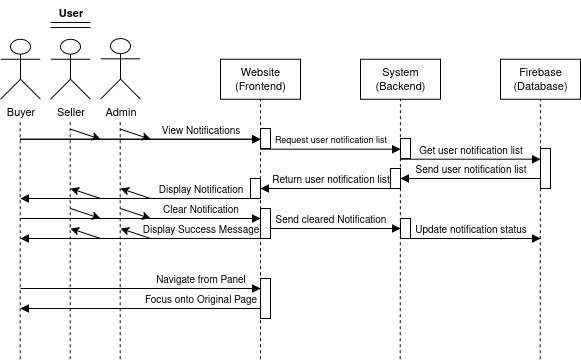

The diagram above was exported from draw.io. Its source (the exported page's mxGraphModel, read from the mxfile embedded in the PNG):
<mxGraphModel dx="679" dy="373" grid="1" gridSize="10" guides="1" tooltips="1" connect="1" arrows="1" fold="1" page="1" pageScale="1" pageWidth="850" pageHeight="1100" math="0" shadow="0">
  <root>
    <mxCell id="0" />
    <mxCell id="1" parent="0" />
    <mxCell id="8bzVC8uzwZ2ONvVWIGEu-48" value="Website&lt;br&gt;(Frontend)" style="rounded=0;whiteSpace=wrap;html=1;fontFamily=Helvetica;fontSize=11;fontColor=default;labelBackgroundColor=default;" parent="1" vertex="1">
      <mxGeometry x="280" y="100.69" width="80" height="40" as="geometry" />
    </mxCell>
    <mxCell id="8bzVC8uzwZ2ONvVWIGEu-50" value="System&lt;br&gt;(Backend)" style="rounded=0;whiteSpace=wrap;html=1;fontFamily=Helvetica;fontSize=11;fontColor=default;labelBackgroundColor=default;" parent="1" vertex="1">
      <mxGeometry x="420" y="100.69" width="80" height="40" as="geometry" />
    </mxCell>
    <mxCell id="8bzVC8uzwZ2ONvVWIGEu-51" value="Firebase&lt;br&gt;(Database)" style="rounded=0;whiteSpace=wrap;html=1;fontFamily=Helvetica;fontSize=11;fontColor=default;labelBackgroundColor=default;" parent="1" vertex="1">
      <mxGeometry x="560" y="100.69" width="80" height="40" as="geometry" />
    </mxCell>
    <mxCell id="8bzVC8uzwZ2ONvVWIGEu-52" value="Buyer" style="shape=umlActor;verticalLabelPosition=bottom;verticalAlign=top;html=1;outlineConnect=0;fontFamily=Helvetica;fontSize=11;fontColor=default;labelBackgroundColor=default;" parent="1" vertex="1">
      <mxGeometry x="60" y="80.69" width="40" height="60" as="geometry" />
    </mxCell>
    <mxCell id="8bzVC8uzwZ2ONvVWIGEu-53" value="Seller" style="shape=umlActor;verticalLabelPosition=bottom;verticalAlign=top;html=1;outlineConnect=0;fontFamily=Helvetica;fontSize=11;fontColor=default;labelBackgroundColor=default;" parent="1" vertex="1">
      <mxGeometry x="110" y="80.69" width="40" height="60" as="geometry" />
    </mxCell>
    <mxCell id="8bzVC8uzwZ2ONvVWIGEu-54" value="Admin" style="shape=umlActor;verticalLabelPosition=bottom;verticalAlign=top;html=1;outlineConnect=0;fontFamily=Helvetica;fontSize=11;fontColor=default;labelBackgroundColor=default;" parent="1" vertex="1">
      <mxGeometry x="160" y="80" width="40" height="60.69" as="geometry" />
    </mxCell>
    <mxCell id="8bzVC8uzwZ2ONvVWIGEu-55" value="" style="endArrow=none;dashed=1;html=1;rounded=0;strokeColor=default;align=center;verticalAlign=middle;fontFamily=Helvetica;fontSize=11;fontColor=default;labelBackgroundColor=default;entryX=0.5;entryY=1;entryDx=0;entryDy=0;" parent="1" target="8bzVC8uzwZ2ONvVWIGEu-48" edge="1">
      <mxGeometry width="50" height="50" relative="1" as="geometry">
        <mxPoint x="320" y="400.69" as="sourcePoint" />
        <mxPoint x="490" y="210.69" as="targetPoint" />
      </mxGeometry>
    </mxCell>
    <mxCell id="8bzVC8uzwZ2ONvVWIGEu-56" value="" style="endArrow=none;dashed=1;html=1;rounded=0;strokeColor=default;align=center;verticalAlign=middle;fontFamily=Helvetica;fontSize=11;fontColor=default;labelBackgroundColor=default;entryX=0.5;entryY=1;entryDx=0;entryDy=0;" parent="1" target="8bzVC8uzwZ2ONvVWIGEu-50" edge="1">
      <mxGeometry width="50" height="50" relative="1" as="geometry">
        <mxPoint x="459.65999999999997" y="400.69" as="sourcePoint" />
        <mxPoint x="459.65999999999997" y="160.69" as="targetPoint" />
      </mxGeometry>
    </mxCell>
    <mxCell id="8bzVC8uzwZ2ONvVWIGEu-57" value="" style="endArrow=none;dashed=1;html=1;rounded=0;strokeColor=default;align=center;verticalAlign=middle;fontFamily=Helvetica;fontSize=11;fontColor=default;labelBackgroundColor=default;entryX=0.5;entryY=1;entryDx=0;entryDy=0;" parent="1" target="8bzVC8uzwZ2ONvVWIGEu-51" edge="1">
      <mxGeometry width="50" height="50" relative="1" as="geometry">
        <mxPoint x="599.66" y="400.69" as="sourcePoint" />
        <mxPoint x="600" y="150" as="targetPoint" />
      </mxGeometry>
    </mxCell>
    <mxCell id="8bzVC8uzwZ2ONvVWIGEu-58" value="" style="endArrow=none;dashed=1;html=1;rounded=0;strokeColor=default;align=center;verticalAlign=middle;fontFamily=Helvetica;fontSize=11;fontColor=default;labelBackgroundColor=default;entryX=0.5;entryY=1;entryDx=0;entryDy=0;" parent="1" edge="1">
      <mxGeometry width="50" height="50" relative="1" as="geometry">
        <mxPoint x="179.66000000000003" y="400.69" as="sourcePoint" />
        <mxPoint x="179.66000000000003" y="160.69" as="targetPoint" />
      </mxGeometry>
    </mxCell>
    <mxCell id="8bzVC8uzwZ2ONvVWIGEu-61" value="" style="endArrow=none;dashed=1;html=1;rounded=0;strokeColor=default;align=center;verticalAlign=middle;fontFamily=Helvetica;fontSize=11;fontColor=default;labelBackgroundColor=default;entryX=0.5;entryY=1;entryDx=0;entryDy=0;" parent="1" edge="1">
      <mxGeometry width="50" height="50" relative="1" as="geometry">
        <mxPoint x="79.66000000000003" y="400.69" as="sourcePoint" />
        <mxPoint x="79.66000000000003" y="160.69" as="targetPoint" />
      </mxGeometry>
    </mxCell>
    <mxCell id="8bzVC8uzwZ2ONvVWIGEu-65" value="" style="endArrow=none;dashed=1;html=1;rounded=0;strokeColor=default;align=center;verticalAlign=middle;fontFamily=Helvetica;fontSize=11;fontColor=default;labelBackgroundColor=default;entryX=0.5;entryY=1;entryDx=0;entryDy=0;" parent="1" edge="1">
      <mxGeometry width="50" height="50" relative="1" as="geometry">
        <mxPoint x="129.66000000000003" y="400.69" as="sourcePoint" />
        <mxPoint x="129.66000000000003" y="160.69" as="targetPoint" />
      </mxGeometry>
    </mxCell>
    <mxCell id="8bzVC8uzwZ2ONvVWIGEu-75" value="" style="html=1;verticalAlign=bottom;endArrow=block;curved=0;rounded=0;strokeColor=default;align=center;fontFamily=Helvetica;fontSize=11;fontColor=default;labelBackgroundColor=default;" parent="1" edge="1">
      <mxGeometry x="0.5238" width="80" relative="1" as="geometry">
        <mxPoint x="80" y="180.69" as="sourcePoint" />
        <mxPoint x="320" y="180.69" as="targetPoint" />
        <Array as="points">
          <mxPoint x="130" y="180.69" />
          <mxPoint x="210" y="180.69" />
        </Array>
        <mxPoint as="offset" />
      </mxGeometry>
    </mxCell>
    <mxCell id="8bzVC8uzwZ2ONvVWIGEu-76" value="&lt;font style=&quot;font-size: 9px;&quot;&gt;Request user notification list&lt;/font&gt;" style="html=1;verticalAlign=bottom;endArrow=block;curved=0;rounded=0;strokeColor=default;align=center;fontFamily=Helvetica;fontSize=11;fontColor=default;labelBackgroundColor=default;" parent="1" edge="1">
      <mxGeometry y="1" width="80" relative="1" as="geometry">
        <mxPoint x="320" y="190.69" as="sourcePoint" />
        <mxPoint x="460" y="190.69" as="targetPoint" />
        <mxPoint as="offset" />
      </mxGeometry>
    </mxCell>
    <mxCell id="8bzVC8uzwZ2ONvVWIGEu-78" value="" style="endArrow=classic;html=1;rounded=0;strokeColor=default;align=center;verticalAlign=middle;fontFamily=Helvetica;fontSize=11;fontColor=default;labelBackgroundColor=default;" parent="1" edge="1">
      <mxGeometry width="50" height="50" relative="1" as="geometry">
        <mxPoint x="130" y="170.69" as="sourcePoint" />
        <mxPoint x="160" y="180.69" as="targetPoint" />
      </mxGeometry>
    </mxCell>
    <mxCell id="8bzVC8uzwZ2ONvVWIGEu-79" value="" style="endArrow=classic;html=1;rounded=0;strokeColor=default;align=center;verticalAlign=middle;fontFamily=Helvetica;fontSize=11;fontColor=default;labelBackgroundColor=default;" parent="1" edge="1">
      <mxGeometry width="50" height="50" relative="1" as="geometry">
        <mxPoint x="180" y="170.69" as="sourcePoint" />
        <mxPoint x="210" y="180.69" as="targetPoint" />
      </mxGeometry>
    </mxCell>
    <mxCell id="8bzVC8uzwZ2ONvVWIGEu-81" value="&lt;font style=&quot;font-size: 10px;&quot;&gt;Get user&amp;nbsp;&lt;/font&gt;&lt;span style=&quot;font-size: 10px;&quot;&gt;notification list&lt;/span&gt;" style="html=1;verticalAlign=bottom;endArrow=block;curved=0;rounded=0;strokeColor=default;align=center;fontFamily=Helvetica;fontSize=11;fontColor=default;labelBackgroundColor=default;" parent="1" edge="1">
      <mxGeometry width="80" relative="1" as="geometry">
        <mxPoint x="460" y="200.69" as="sourcePoint" />
        <mxPoint x="600" y="200.69" as="targetPoint" />
      </mxGeometry>
    </mxCell>
    <mxCell id="8bzVC8uzwZ2ONvVWIGEu-82" value="&lt;font style=&quot;font-size: 10px;&quot;&gt;View Notifications&lt;/font&gt;" style="html=1;verticalAlign=bottom;endArrow=block;curved=0;rounded=0;strokeColor=default;align=center;fontFamily=Helvetica;fontSize=11;fontColor=default;labelBackgroundColor=default;" parent="1" edge="1">
      <mxGeometry x="0.5" width="80" relative="1" as="geometry">
        <mxPoint x="80" y="180.69" as="sourcePoint" />
        <mxPoint x="320" y="180.69" as="targetPoint" />
        <mxPoint as="offset" />
      </mxGeometry>
    </mxCell>
    <mxCell id="8bzVC8uzwZ2ONvVWIGEu-83" value="&lt;font style=&quot;font-size: 10px;&quot;&gt;Send user&amp;nbsp;&lt;/font&gt;&lt;span style=&quot;font-size: 10px;&quot;&gt;notification list&lt;/span&gt;" style="html=1;verticalAlign=bottom;endArrow=block;curved=0;rounded=0;strokeColor=default;align=center;fontFamily=Helvetica;fontSize=11;fontColor=default;labelBackgroundColor=default;strokeWidth=1;endFill=1;" parent="1" edge="1">
      <mxGeometry relative="1" as="geometry">
        <mxPoint x="600" y="220" as="sourcePoint" />
        <mxPoint x="460" y="220" as="targetPoint" />
      </mxGeometry>
    </mxCell>
    <mxCell id="8bzVC8uzwZ2ONvVWIGEu-84" value="&lt;font style=&quot;font-size: 10px;&quot;&gt;Return user&amp;nbsp;&lt;/font&gt;&lt;span style=&quot;font-size: 10px;&quot;&gt;notification list&lt;/span&gt;" style="html=1;verticalAlign=bottom;endArrow=block;curved=0;rounded=0;strokeColor=default;align=center;fontFamily=Helvetica;fontSize=11;fontColor=default;labelBackgroundColor=default;strokeWidth=1;endFill=1;" parent="1" edge="1">
      <mxGeometry relative="1" as="geometry">
        <mxPoint x="460" y="230" as="sourcePoint" />
        <mxPoint x="320" y="230" as="targetPoint" />
      </mxGeometry>
    </mxCell>
    <mxCell id="8bzVC8uzwZ2ONvVWIGEu-85" value="&lt;font style=&quot;font-size: 10px;&quot;&gt;Display Notification&lt;/font&gt;" style="html=1;verticalAlign=bottom;endArrow=block;curved=0;rounded=0;strokeColor=default;align=center;fontFamily=Helvetica;fontSize=11;fontColor=default;labelBackgroundColor=default;strokeWidth=1;endFill=1;" parent="1" edge="1">
      <mxGeometry x="-0.5" relative="1" as="geometry">
        <mxPoint x="320" y="240" as="sourcePoint" />
        <mxPoint x="80" y="240" as="targetPoint" />
        <mxPoint as="offset" />
      </mxGeometry>
    </mxCell>
    <mxCell id="8bzVC8uzwZ2ONvVWIGEu-86" value="" style="endArrow=classic;html=1;rounded=0;strokeColor=default;align=center;verticalAlign=middle;fontFamily=Helvetica;fontSize=11;fontColor=default;labelBackgroundColor=default;strokeWidth=1;" parent="1" edge="1">
      <mxGeometry width="50" height="50" relative="1" as="geometry">
        <mxPoint x="160" y="240" as="sourcePoint" />
        <mxPoint x="130" y="230" as="targetPoint" />
      </mxGeometry>
    </mxCell>
    <mxCell id="8bzVC8uzwZ2ONvVWIGEu-87" value="" style="endArrow=classic;html=1;rounded=0;strokeColor=default;align=center;verticalAlign=middle;fontFamily=Helvetica;fontSize=11;fontColor=default;labelBackgroundColor=default;strokeWidth=1;" parent="1" edge="1">
      <mxGeometry width="50" height="50" relative="1" as="geometry">
        <mxPoint x="210" y="240" as="sourcePoint" />
        <mxPoint x="180" y="230" as="targetPoint" />
        <Array as="points">
          <mxPoint x="210" y="240" />
        </Array>
      </mxGeometry>
    </mxCell>
    <mxCell id="8bzVC8uzwZ2ONvVWIGEu-95" value="" style="line;strokeWidth=1;fillColor=none;align=left;verticalAlign=middle;spacingTop=-1;spacingLeft=3;spacingRight=3;rotatable=0;labelPosition=right;points=[];portConstraint=eastwest;strokeColor=inherit;fontFamily=Helvetica;fontSize=11;fontColor=default;labelBackgroundColor=default;" parent="1" vertex="1">
      <mxGeometry x="110" y="60" width="40" height="8" as="geometry" />
    </mxCell>
    <mxCell id="8bzVC8uzwZ2ONvVWIGEu-96" value="User" style="text;align=center;fontStyle=1;verticalAlign=middle;spacingLeft=3;spacingRight=3;strokeColor=none;rotatable=0;points=[[0,0.5],[1,0.5]];portConstraint=eastwest;html=1;fontFamily=Helvetica;fontSize=11;fontColor=default;labelBackgroundColor=default;" parent="1" vertex="1">
      <mxGeometry x="90" y="42" width="80" height="26" as="geometry" />
    </mxCell>
    <mxCell id="8bzVC8uzwZ2ONvVWIGEu-97" value="" style="line;strokeWidth=1;fillColor=none;align=left;verticalAlign=middle;spacingTop=-1;spacingLeft=3;spacingRight=3;rotatable=0;labelPosition=right;points=[];portConstraint=eastwest;strokeColor=inherit;fontFamily=Helvetica;fontSize=11;fontColor=default;labelBackgroundColor=default;" parent="1" vertex="1">
      <mxGeometry x="110" y="68" width="40" height="2" as="geometry" />
    </mxCell>
    <mxCell id="8bzVC8uzwZ2ONvVWIGEu-98" value="&lt;font style=&quot;font-size: 10px;&quot;&gt;Send cleared Notification&lt;/font&gt;" style="html=1;verticalAlign=bottom;endArrow=block;curved=0;rounded=0;strokeColor=default;align=center;fontFamily=Helvetica;fontSize=11;fontColor=default;labelBackgroundColor=default;" parent="1" edge="1">
      <mxGeometry width="80" relative="1" as="geometry">
        <mxPoint x="320" y="270" as="sourcePoint" />
        <mxPoint x="460" y="270" as="targetPoint" />
      </mxGeometry>
    </mxCell>
    <mxCell id="8bzVC8uzwZ2ONvVWIGEu-99" value="" style="endArrow=classic;html=1;rounded=0;strokeColor=default;align=center;verticalAlign=middle;fontFamily=Helvetica;fontSize=11;fontColor=default;labelBackgroundColor=default;" parent="1" edge="1">
      <mxGeometry width="50" height="50" relative="1" as="geometry">
        <mxPoint x="130" y="250" as="sourcePoint" />
        <mxPoint x="160" y="260" as="targetPoint" />
      </mxGeometry>
    </mxCell>
    <mxCell id="8bzVC8uzwZ2ONvVWIGEu-100" value="" style="endArrow=classic;html=1;rounded=0;strokeColor=default;align=center;verticalAlign=middle;fontFamily=Helvetica;fontSize=11;fontColor=default;labelBackgroundColor=default;" parent="1" edge="1">
      <mxGeometry width="50" height="50" relative="1" as="geometry">
        <mxPoint x="180" y="250" as="sourcePoint" />
        <mxPoint x="210" y="260" as="targetPoint" />
      </mxGeometry>
    </mxCell>
    <mxCell id="8bzVC8uzwZ2ONvVWIGEu-101" value="&lt;font style=&quot;font-size: 10px;&quot;&gt;Update notification status&lt;/font&gt;" style="html=1;verticalAlign=bottom;endArrow=block;curved=0;rounded=0;strokeColor=default;align=center;fontFamily=Helvetica;fontSize=11;fontColor=default;labelBackgroundColor=default;" parent="1" edge="1">
      <mxGeometry width="80" relative="1" as="geometry">
        <mxPoint x="460" y="280" as="sourcePoint" />
        <mxPoint x="600" y="280" as="targetPoint" />
      </mxGeometry>
    </mxCell>
    <mxCell id="8bzVC8uzwZ2ONvVWIGEu-102" value="&lt;font style=&quot;font-size: 10px;&quot;&gt;Clear Notification&lt;/font&gt;" style="html=1;verticalAlign=bottom;endArrow=block;curved=0;rounded=0;strokeColor=default;align=center;fontFamily=Helvetica;fontSize=11;fontColor=default;labelBackgroundColor=default;" parent="1" edge="1">
      <mxGeometry x="0.5" width="80" relative="1" as="geometry">
        <mxPoint x="80" y="260" as="sourcePoint" />
        <mxPoint x="320" y="260" as="targetPoint" />
        <mxPoint as="offset" />
      </mxGeometry>
    </mxCell>
    <mxCell id="8bzVC8uzwZ2ONvVWIGEu-111" value="&lt;font style=&quot;font-size: 10px;&quot;&gt;Navigate from Panel&lt;/font&gt;" style="html=1;verticalAlign=bottom;endArrow=block;curved=0;rounded=0;strokeColor=default;align=center;fontFamily=Helvetica;fontSize=11;fontColor=default;labelBackgroundColor=default;" parent="1" edge="1">
      <mxGeometry x="0.5" width="80" relative="1" as="geometry">
        <mxPoint x="80" y="330" as="sourcePoint" />
        <mxPoint x="320" y="330" as="targetPoint" />
        <mxPoint as="offset" />
      </mxGeometry>
    </mxCell>
    <mxCell id="y86B6yf6BAZGXlVn7_3W-2" value="&lt;font style=&quot;font-size: 10px;&quot;&gt;Display Success Message&lt;/font&gt;" style="html=1;verticalAlign=bottom;endArrow=block;curved=0;rounded=0;strokeColor=default;align=center;fontFamily=Helvetica;fontSize=11;fontColor=default;labelBackgroundColor=default;strokeWidth=1;endFill=1;" parent="1" edge="1">
      <mxGeometry x="-0.5" relative="1" as="geometry">
        <mxPoint x="320" y="280" as="sourcePoint" />
        <mxPoint x="80" y="280" as="targetPoint" />
        <mxPoint as="offset" />
      </mxGeometry>
    </mxCell>
    <mxCell id="y86B6yf6BAZGXlVn7_3W-3" value="&lt;font style=&quot;font-size: 10px;&quot;&gt;Focus onto Original Page&lt;/font&gt;" style="html=1;verticalAlign=bottom;endArrow=block;curved=0;rounded=0;strokeColor=default;align=center;fontFamily=Helvetica;fontSize=11;fontColor=default;labelBackgroundColor=default;strokeWidth=1;endFill=1;" parent="1" edge="1">
      <mxGeometry x="-0.5" relative="1" as="geometry">
        <mxPoint x="320" y="350" as="sourcePoint" />
        <mxPoint x="80" y="350" as="targetPoint" />
        <mxPoint as="offset" />
      </mxGeometry>
    </mxCell>
    <mxCell id="rkTlWOQDIZQQKxskHfmN-3" value="" style="rounded=0;whiteSpace=wrap;html=1;" parent="1" vertex="1">
      <mxGeometry x="320" y="170" width="10" height="20" as="geometry" />
    </mxCell>
    <mxCell id="rkTlWOQDIZQQKxskHfmN-4" value="" style="rounded=0;whiteSpace=wrap;html=1;" parent="1" vertex="1">
      <mxGeometry x="320" y="170" width="10" height="20" as="geometry" />
    </mxCell>
    <mxCell id="rkTlWOQDIZQQKxskHfmN-5" value="" style="rounded=0;whiteSpace=wrap;html=1;" parent="1" vertex="1">
      <mxGeometry x="460" y="180" width="10" height="20" as="geometry" />
    </mxCell>
    <mxCell id="rkTlWOQDIZQQKxskHfmN-6" value="" style="rounded=0;whiteSpace=wrap;html=1;" parent="1" vertex="1">
      <mxGeometry x="600" y="190" width="10" height="40" as="geometry" />
    </mxCell>
    <mxCell id="rkTlWOQDIZQQKxskHfmN-7" value="" style="rounded=0;whiteSpace=wrap;html=1;" parent="1" vertex="1">
      <mxGeometry x="450" y="210" width="10" height="20" as="geometry" />
    </mxCell>
    <mxCell id="rkTlWOQDIZQQKxskHfmN-8" value="" style="rounded=0;whiteSpace=wrap;html=1;" parent="1" vertex="1">
      <mxGeometry x="310" y="220" width="10" height="20" as="geometry" />
    </mxCell>
    <mxCell id="rkTlWOQDIZQQKxskHfmN-9" value="" style="rounded=0;whiteSpace=wrap;html=1;" parent="1" vertex="1">
      <mxGeometry x="320" y="250" width="10" height="30" as="geometry" />
    </mxCell>
    <mxCell id="rkTlWOQDIZQQKxskHfmN-10" value="" style="rounded=0;whiteSpace=wrap;html=1;" parent="1" vertex="1">
      <mxGeometry x="460" y="260" width="10" height="20" as="geometry" />
    </mxCell>
    <mxCell id="rkTlWOQDIZQQKxskHfmN-11" value="" style="endArrow=classic;html=1;rounded=0;strokeColor=default;align=center;verticalAlign=middle;fontFamily=Helvetica;fontSize=11;fontColor=default;labelBackgroundColor=default;strokeWidth=1;" parent="1" edge="1">
      <mxGeometry width="50" height="50" relative="1" as="geometry">
        <mxPoint x="160" y="280" as="sourcePoint" />
        <mxPoint x="130" y="270" as="targetPoint" />
      </mxGeometry>
    </mxCell>
    <mxCell id="rkTlWOQDIZQQKxskHfmN-12" value="" style="endArrow=classic;html=1;rounded=0;strokeColor=default;align=center;verticalAlign=middle;fontFamily=Helvetica;fontSize=11;fontColor=default;labelBackgroundColor=default;strokeWidth=1;" parent="1" edge="1">
      <mxGeometry width="50" height="50" relative="1" as="geometry">
        <mxPoint x="210" y="280" as="sourcePoint" />
        <mxPoint x="180" y="270" as="targetPoint" />
        <Array as="points">
          <mxPoint x="210" y="280" />
        </Array>
      </mxGeometry>
    </mxCell>
    <mxCell id="rkTlWOQDIZQQKxskHfmN-13" value="" style="rounded=0;whiteSpace=wrap;html=1;" parent="1" vertex="1">
      <mxGeometry x="320" y="320" width="10" height="40" as="geometry" />
    </mxCell>
  </root>
</mxGraphModel>